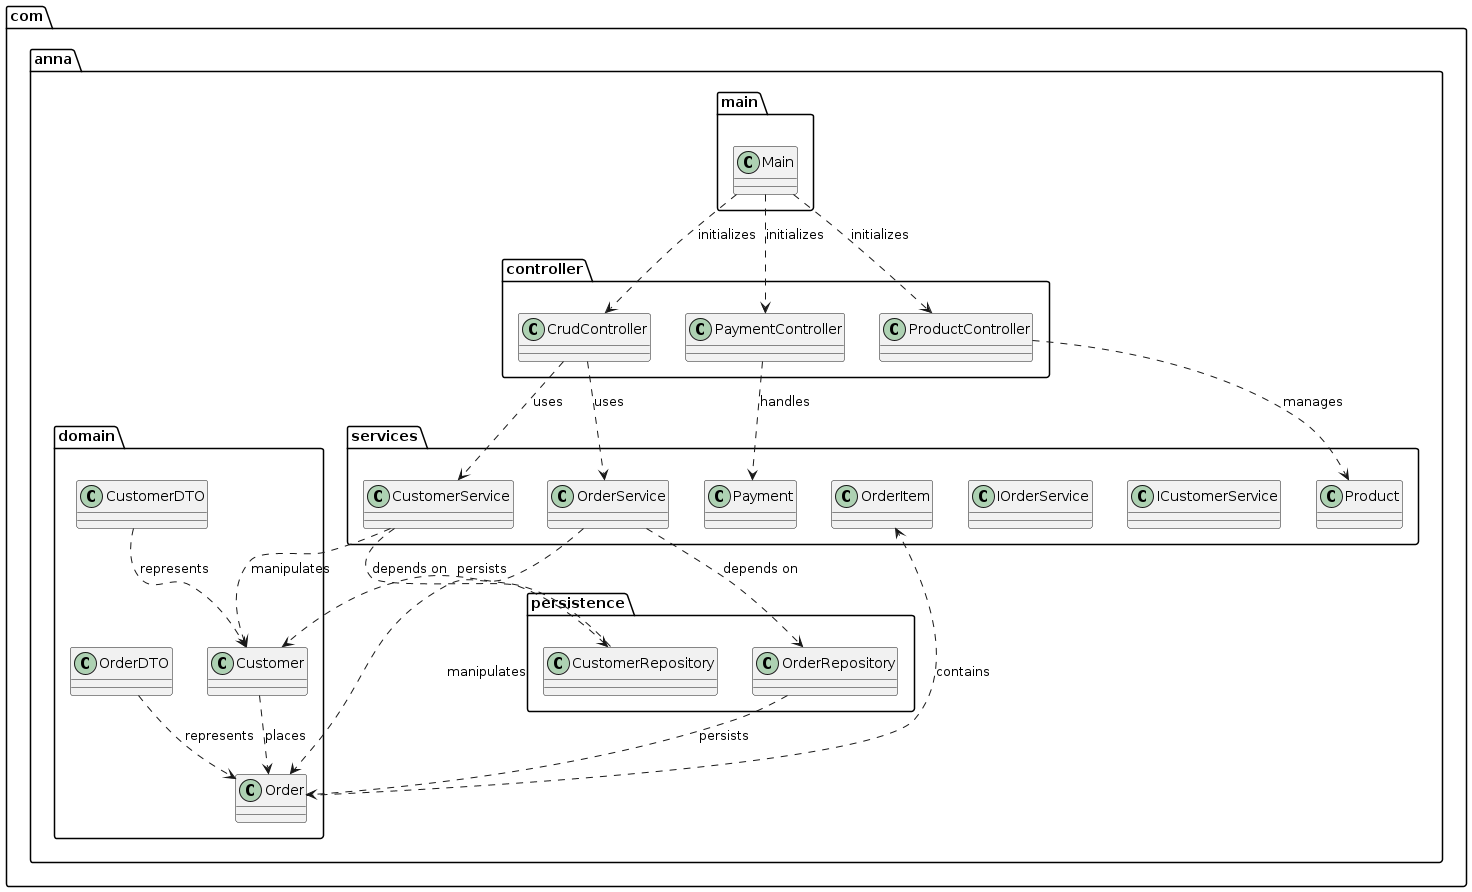

The diagram above was rendered by PlantUML. Its source (embedded in the PNG):
@startuml

package com.anna.main {
    class Main
}

package com.anna.controller {
    class CrudController
    class PaymentController
    class ProductController
}

package com.anna.domain {
    class Customer
    class CustomerDTO
    class Order
    class OrderDTO
}

package com.anna.persistence {
    class CustomerRepository
    class OrderRepository
}

package com.anna.services {
    class CustomerService
    class ICustomerService
    class IOrderService
    class OrderItem
    class OrderService
    class Payment
    class Product
}

Main ..> CrudController : "initializes"
Main ..> PaymentController : "initializes"
Main ..> ProductController : "initializes"

CrudController ..> CustomerService : "uses"
CrudController ..> OrderService : "uses"
PaymentController ..> Payment : "handles"
ProductController ..> Product : "manages"

CustomerService ..> CustomerRepository : "depends on"
CustomerService ..> Customer : "manipulates"
OrderService ..> OrderRepository : "depends on"
OrderService ..> Order : "manipulates"

CustomerRepository ..> Customer : "persists"
OrderRepository ..> Order : "persists"

Order ..> OrderItem : "contains"
Customer ..> Order : "places"
CustomerDTO ..> Customer : "represents"
OrderDTO ..> Order : "represents"

@enduml